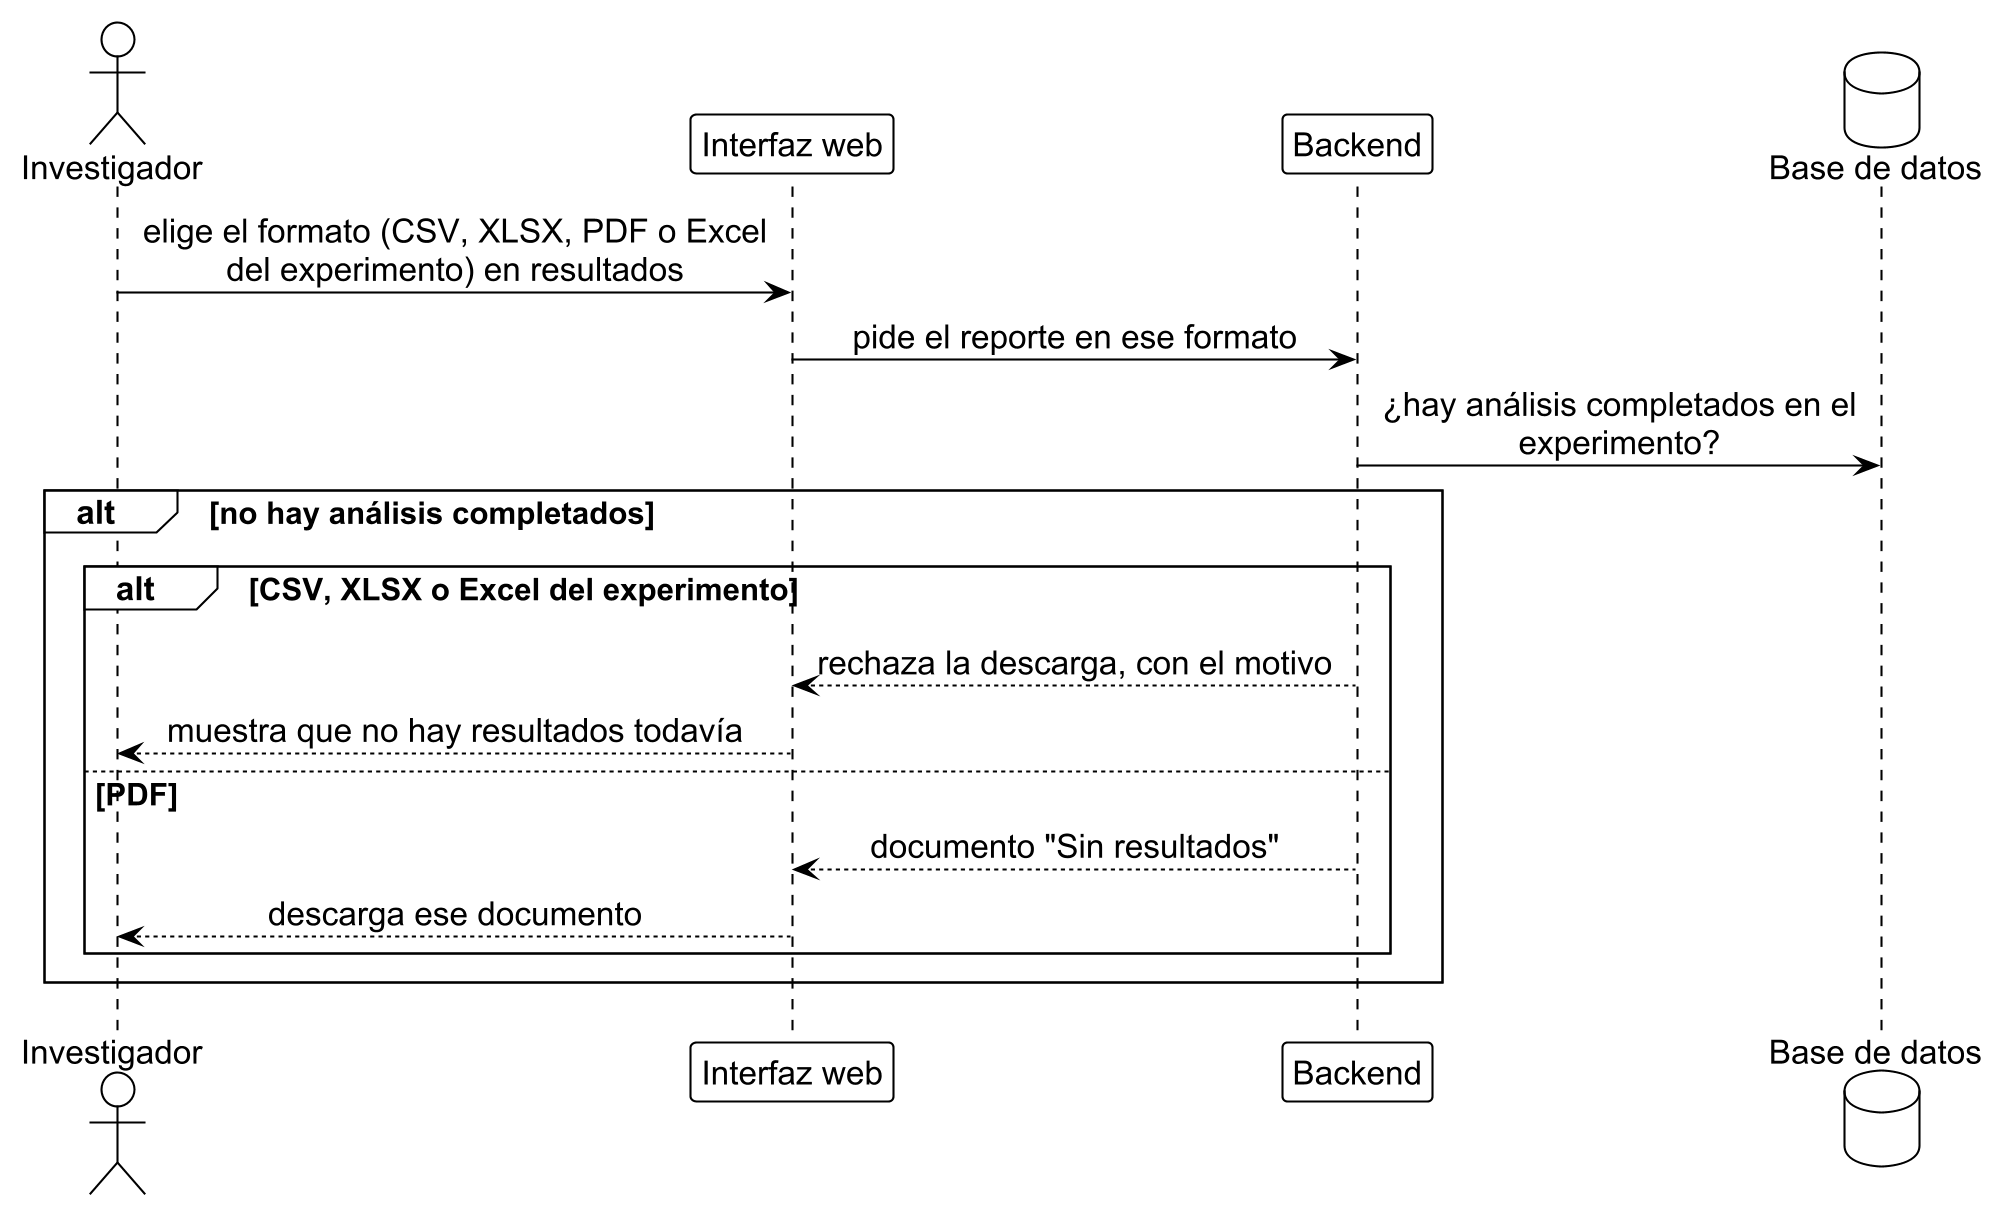

The diagram above was rendered by PlantUML. Its source (embedded in the PNG):
@startuml rep_1
!include ../estilo_doc.iuml
skinparam dpi 200
actor Investigador as inv
participant "Interfaz web" as ui
participant Backend as api
database "Base de datos" as db

inv -> ui: elige el formato (CSV, XLSX, PDF o Excel\ndel experimento) en resultados
ui -> api: pide el reporte en ese formato
api -> db: ¿hay análisis completados en el\nexperimento?
alt no hay análisis completados
  alt CSV, XLSX o Excel del experimento
    api --> ui: rechaza la descarga, con el motivo
    ui --> inv: muestra que no hay resultados todavía
  else PDF
    api --> ui: documento "Sin resultados"
    ui --> inv: descarga ese documento
  end
end
@enduml